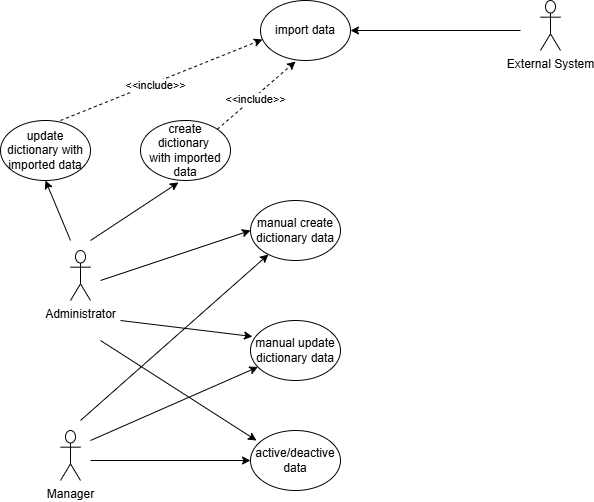

The diagram above was exported from draw.io. Its source (the exported page's mxGraphModel, read from the mxfile embedded in the PNG):
<mxGraphModel dx="848" dy="426" grid="1" gridSize="10" guides="1" tooltips="1" connect="1" arrows="1" fold="1" page="1" pageScale="1" pageWidth="827" pageHeight="1169" math="0" shadow="0">
  <root>
    <mxCell id="0" />
    <mxCell id="1" parent="0" />
    <mxCell id="cfaIkJLCKULBESAoSDeR-1" parent="1" style="shape=umlActor;verticalLabelPosition=bottom;verticalAlign=top;html=1;outlineConnect=0;" value="Administrator" vertex="1">
      <mxGeometry height="50" width="20" x="130" y="270" as="geometry" />
    </mxCell>
    <mxCell id="cfaIkJLCKULBESAoSDeR-2" parent="1" style="shape=umlActor;verticalLabelPosition=bottom;verticalAlign=top;html=1;outlineConnect=0;" value="Manager" vertex="1">
      <mxGeometry height="50" width="20" x="120" y="450" as="geometry" />
    </mxCell>
    <mxCell id="cfaIkJLCKULBESAoSDeR-4" parent="1" style="ellipse;whiteSpace=wrap;html=1;" value="create dictionary&amp;nbsp;&lt;div&gt;with imported data&lt;/div&gt;" vertex="1">
      <mxGeometry height="60" width="90" x="200" y="140" as="geometry" />
    </mxCell>
    <mxCell id="cfaIkJLCKULBESAoSDeR-5" parent="1" style="ellipse;whiteSpace=wrap;html=1;" value="update dictionary with imported data" vertex="1">
      <mxGeometry height="60" width="90" x="60" y="140" as="geometry" />
    </mxCell>
    <mxCell id="cfaIkJLCKULBESAoSDeR-6" parent="1" style="ellipse;whiteSpace=wrap;html=1;" value="import data" vertex="1">
      <mxGeometry height="60" width="90" x="320" y="20" as="geometry" />
    </mxCell>
    <mxCell id="cfaIkJLCKULBESAoSDeR-7" parent="1" style="shape=umlActor;verticalLabelPosition=bottom;verticalAlign=top;html=1;outlineConnect=0;" value="External System" vertex="1">
      <mxGeometry height="50" width="20" x="600" y="20" as="geometry" />
    </mxCell>
    <mxCell id="cfaIkJLCKULBESAoSDeR-9" parent="1" style="ellipse;whiteSpace=wrap;html=1;" value="manual create dictionary data" vertex="1">
      <mxGeometry height="60" width="90" x="310" y="220" as="geometry" />
    </mxCell>
    <mxCell id="cfaIkJLCKULBESAoSDeR-10" parent="1" style="ellipse;whiteSpace=wrap;html=1;" value="manual update dictionary data" vertex="1">
      <mxGeometry height="60" width="90" x="310" y="340" as="geometry" />
    </mxCell>
    <mxCell id="cfaIkJLCKULBESAoSDeR-11" parent="1" style="ellipse;whiteSpace=wrap;html=1;" value="active/deactive&lt;div&gt;data&lt;/div&gt;" vertex="1">
      <mxGeometry height="60" width="90" x="310" y="450" as="geometry" />
    </mxCell>
    <mxCell id="cfaIkJLCKULBESAoSDeR-12" edge="1" parent="1" style="endArrow=classic;html=1;rounded=0;entryX=0.5;entryY=1;entryDx=0;entryDy=0;" target="cfaIkJLCKULBESAoSDeR-5" value="">
      <mxGeometry height="50" relative="1" width="50" as="geometry">
        <mxPoint x="130" y="260" as="sourcePoint" />
        <mxPoint x="450" y="340" as="targetPoint" />
      </mxGeometry>
    </mxCell>
    <mxCell id="cfaIkJLCKULBESAoSDeR-13" edge="1" parent="1" style="endArrow=classic;html=1;rounded=0;entryX=0.422;entryY=1.033;entryDx=0;entryDy=0;entryPerimeter=0;" target="cfaIkJLCKULBESAoSDeR-4" value="">
      <mxGeometry height="50" relative="1" width="50" as="geometry">
        <mxPoint x="150" y="260" as="sourcePoint" />
        <mxPoint x="240" y="320" as="targetPoint" />
      </mxGeometry>
    </mxCell>
    <mxCell id="cfaIkJLCKULBESAoSDeR-15" edge="1" parent="1" style="endArrow=classic;html=1;rounded=0;entryX=1;entryY=0.5;entryDx=0;entryDy=0;" target="cfaIkJLCKULBESAoSDeR-6" value="">
      <mxGeometry height="50" relative="1" width="50" as="geometry">
        <mxPoint x="580" y="50" as="sourcePoint" />
        <mxPoint x="420" y="70" as="targetPoint" />
      </mxGeometry>
    </mxCell>
    <mxCell id="cfaIkJLCKULBESAoSDeR-16" edge="1" parent="1" style="endArrow=classic;html=1;rounded=0;entryX=0;entryY=0.5;entryDx=0;entryDy=0;" target="cfaIkJLCKULBESAoSDeR-9" value="">
      <mxGeometry height="50" relative="1" width="50" as="geometry">
        <mxPoint x="160" y="300" as="sourcePoint" />
        <mxPoint x="450" y="340" as="targetPoint" />
      </mxGeometry>
    </mxCell>
    <mxCell id="cfaIkJLCKULBESAoSDeR-17" edge="1" parent="1" style="endArrow=classic;html=1;rounded=0;entryX=0.022;entryY=0.267;entryDx=0;entryDy=0;entryPerimeter=0;" target="cfaIkJLCKULBESAoSDeR-10" value="">
      <mxGeometry height="50" relative="1" width="50" as="geometry">
        <mxPoint x="180" y="340" as="sourcePoint" />
        <mxPoint x="430" y="380" as="targetPoint" />
      </mxGeometry>
    </mxCell>
    <mxCell id="cfaIkJLCKULBESAoSDeR-18" edge="1" parent="1" style="endArrow=classic;html=1;rounded=0;" target="cfaIkJLCKULBESAoSDeR-9" value="">
      <mxGeometry height="50" relative="1" width="50" as="geometry">
        <mxPoint x="140" y="440" as="sourcePoint" />
        <mxPoint x="392" y="546" as="targetPoint" />
      </mxGeometry>
    </mxCell>
    <mxCell id="cfaIkJLCKULBESAoSDeR-19" edge="1" parent="1" style="endArrow=classic;html=1;rounded=0;entryX=0.067;entryY=0.167;entryDx=0;entryDy=0;entryPerimeter=0;" target="cfaIkJLCKULBESAoSDeR-11" value="">
      <mxGeometry height="50" relative="1" width="50" as="geometry">
        <mxPoint x="160" y="360" as="sourcePoint" />
        <mxPoint x="360" y="530" as="targetPoint" />
      </mxGeometry>
    </mxCell>
    <mxCell id="cfaIkJLCKULBESAoSDeR-22" edge="1" parent="1" source="cfaIkJLCKULBESAoSDeR-5" style="endArrow=classic;html=1;rounded=0;entryX=0.022;entryY=0.65;entryDx=0;entryDy=0;dashed=1;entryPerimeter=0;exitX=0.667;exitY=0;exitDx=0;exitDy=0;exitPerimeter=0;" target="cfaIkJLCKULBESAoSDeR-6" value="">
      <mxGeometry height="50" relative="1" width="50" as="geometry">
        <mxPoint x="629" y="240" as="sourcePoint" />
        <mxPoint x="540" y="274" as="targetPoint" />
      </mxGeometry>
    </mxCell>
    <mxCell id="cfaIkJLCKULBESAoSDeR-23" connectable="0" parent="cfaIkJLCKULBESAoSDeR-22" style="edgeLabel;html=1;align=center;verticalAlign=middle;resizable=0;points=[];" value="&amp;lt;&amp;lt;include&amp;gt;&amp;gt;" vertex="1">
      <mxGeometry relative="1" x="-0.0736" y="-2" as="geometry">
        <mxPoint as="offset" />
      </mxGeometry>
    </mxCell>
    <mxCell id="cfaIkJLCKULBESAoSDeR-24" edge="1" parent="1" source="cfaIkJLCKULBESAoSDeR-4" style="endArrow=classic;html=1;rounded=0;entryX=0.389;entryY=1.017;entryDx=0;entryDy=0;dashed=1;entryPerimeter=0;exitX=1;exitY=0;exitDx=0;exitDy=0;" target="cfaIkJLCKULBESAoSDeR-6" value="">
      <mxGeometry height="50" relative="1" width="50" as="geometry">
        <mxPoint x="490" y="261" as="sourcePoint" />
        <mxPoint x="692" y="180" as="targetPoint" />
      </mxGeometry>
    </mxCell>
    <mxCell id="cfaIkJLCKULBESAoSDeR-25" connectable="0" parent="cfaIkJLCKULBESAoSDeR-24" style="edgeLabel;html=1;align=center;verticalAlign=middle;resizable=0;points=[];" value="&amp;lt;&amp;lt;include&amp;gt;&amp;gt;" vertex="1">
      <mxGeometry relative="1" x="-0.0736" y="-2" as="geometry">
        <mxPoint as="offset" />
      </mxGeometry>
    </mxCell>
    <mxCell id="cfaIkJLCKULBESAoSDeR-27" edge="1" parent="1" style="endArrow=classic;html=1;rounded=0;" target="cfaIkJLCKULBESAoSDeR-10" value="">
      <mxGeometry height="50" relative="1" width="50" as="geometry">
        <mxPoint x="150" y="460" as="sourcePoint" />
        <mxPoint x="758" y="370" as="targetPoint" />
      </mxGeometry>
    </mxCell>
    <mxCell id="cfaIkJLCKULBESAoSDeR-28" edge="1" parent="1" style="endArrow=classic;html=1;rounded=0;entryX=0;entryY=0.5;entryDx=0;entryDy=0;" target="cfaIkJLCKULBESAoSDeR-11" value="">
      <mxGeometry height="50" relative="1" width="50" as="geometry">
        <mxPoint x="150" y="480" as="sourcePoint" />
        <mxPoint x="787" y="440" as="targetPoint" />
      </mxGeometry>
    </mxCell>
  </root>
</mxGraphModel>